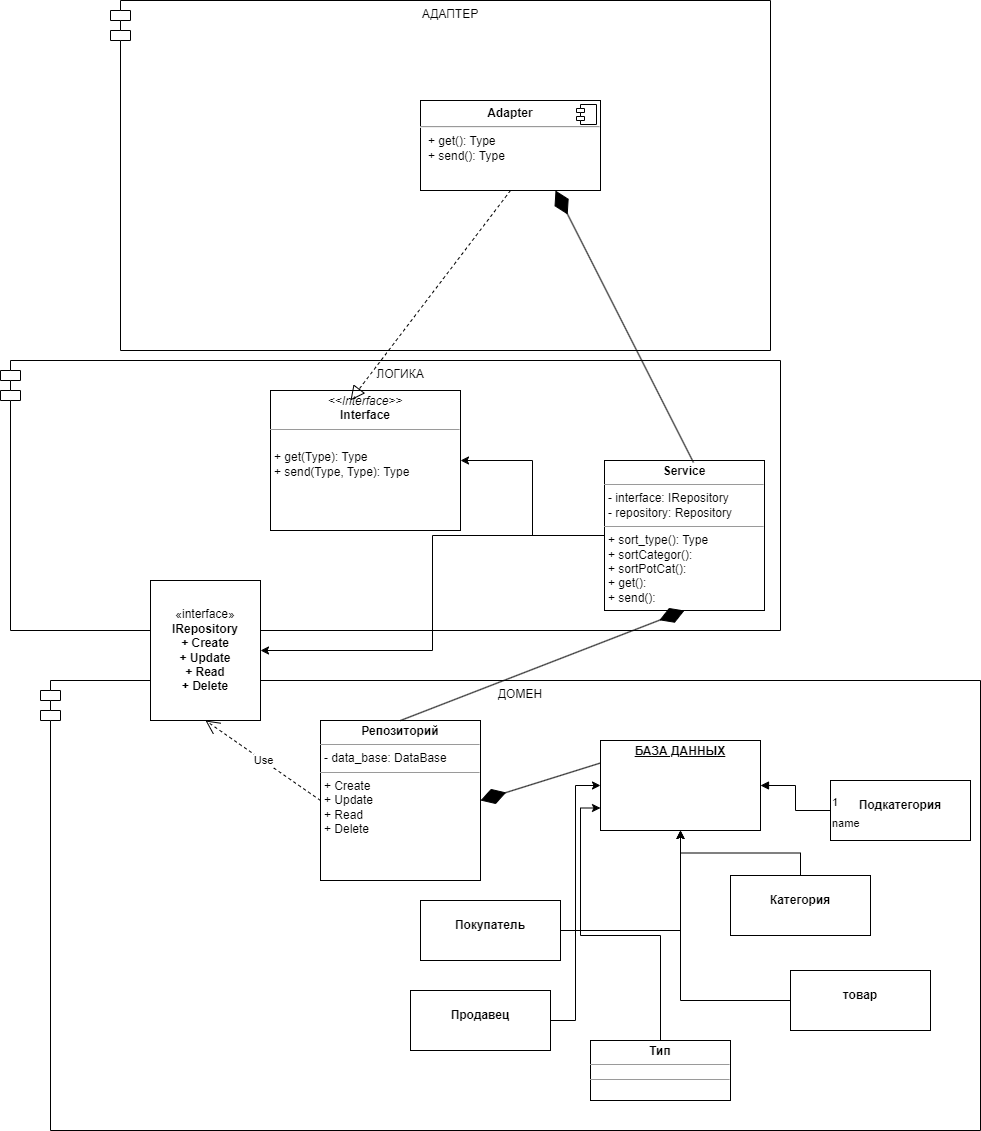

The diagram above was exported from draw.io. Its source (the exported page's mxGraphModel, read from the mxfile embedded in the PNG):
<mxGraphModel dx="2261" dy="758" grid="1" gridSize="10" guides="1" tooltips="1" connect="1" arrows="1" fold="1" page="1" pageScale="1" pageWidth="827" pageHeight="1169" math="0" shadow="0">
  <root>
    <mxCell id="0" />
    <mxCell id="1" parent="0" />
    <mxCell id="IqIh5xBUJ21Ph3tBXlen-28" value="&lt;font style=&quot;vertical-align: inherit;&quot;&gt;&lt;font style=&quot;vertical-align: inherit;&quot;&gt;АДАПТЕР&lt;/font&gt;&lt;/font&gt;" style="shape=module;align=left;spacingLeft=20;align=center;verticalAlign=top;whiteSpace=wrap;html=1;" vertex="1" parent="1">
      <mxGeometry x="-80" y="20" width="660" height="350" as="geometry" />
    </mxCell>
    <mxCell id="IqIh5xBUJ21Ph3tBXlen-33" value="&lt;font style=&quot;vertical-align: inherit;&quot;&gt;&lt;font style=&quot;vertical-align: inherit;&quot;&gt;ЛОГИКА&lt;/font&gt;&lt;/font&gt;" style="shape=module;align=left;spacingLeft=20;align=center;verticalAlign=top;whiteSpace=wrap;html=1;" vertex="1" parent="1">
      <mxGeometry x="-190" y="380" width="780" height="270" as="geometry" />
    </mxCell>
    <mxCell id="IqIh5xBUJ21Ph3tBXlen-34" value="&lt;font style=&quot;vertical-align: inherit;&quot;&gt;&lt;font style=&quot;vertical-align: inherit;&quot;&gt;ДОМЕН&lt;/font&gt;&lt;/font&gt;" style="shape=module;align=left;spacingLeft=20;align=center;verticalAlign=top;whiteSpace=wrap;html=1;" vertex="1" parent="1">
      <mxGeometry x="-150" y="700" width="940" height="450" as="geometry" />
    </mxCell>
    <mxCell id="IqIh5xBUJ21Ph3tBXlen-36" value="&lt;p style=&quot;margin:0px;margin-top:4px;text-align:center;text-decoration:underline;&quot;&gt;&lt;b&gt;&lt;font style=&quot;vertical-align: inherit;&quot;&gt;&lt;font style=&quot;vertical-align: inherit;&quot;&gt;БАЗА ДАННЫХ&lt;/font&gt;&lt;/font&gt;&lt;/b&gt;&lt;/p&gt;" style="verticalAlign=top;align=left;overflow=fill;fontSize=12;fontFamily=Helvetica;html=1;whiteSpace=wrap;" vertex="1" parent="1">
      <mxGeometry x="410" y="760" width="160" height="90" as="geometry" />
    </mxCell>
    <mxCell id="IqIh5xBUJ21Ph3tBXlen-52" style="edgeStyle=orthogonalEdgeStyle;rounded=0;orthogonalLoop=1;jettySize=auto;html=1;" edge="1" parent="1" source="IqIh5xBUJ21Ph3tBXlen-37" target="IqIh5xBUJ21Ph3tBXlen-36">
      <mxGeometry relative="1" as="geometry" />
    </mxCell>
    <mxCell id="IqIh5xBUJ21Ph3tBXlen-37" value="&lt;p style=&quot;margin:0px;margin-top:4px;text-align:center;&quot;&gt;&lt;br&gt;&lt;b&gt;&lt;font style=&quot;vertical-align: inherit;&quot;&gt;&lt;font style=&quot;vertical-align: inherit;&quot;&gt;Категория&lt;/font&gt;&lt;/font&gt;&lt;/b&gt;&lt;/p&gt;" style="verticalAlign=top;align=left;overflow=fill;fontSize=12;fontFamily=Helvetica;html=1;whiteSpace=wrap;" vertex="1" parent="1">
      <mxGeometry x="540" y="895" width="140" height="60" as="geometry" />
    </mxCell>
    <mxCell id="IqIh5xBUJ21Ph3tBXlen-56" style="edgeStyle=orthogonalEdgeStyle;rounded=0;orthogonalLoop=1;jettySize=auto;html=1;" edge="1" parent="1" source="IqIh5xBUJ21Ph3tBXlen-38" target="IqIh5xBUJ21Ph3tBXlen-36">
      <mxGeometry relative="1" as="geometry" />
    </mxCell>
    <mxCell id="IqIh5xBUJ21Ph3tBXlen-38" value="&lt;p style=&quot;margin:0px;margin-top:4px;text-align:center;&quot;&gt;&lt;br&gt;&lt;b&gt;&lt;font style=&quot;vertical-align: inherit;&quot;&gt;&lt;font style=&quot;vertical-align: inherit;&quot;&gt;Покупатель&lt;/font&gt;&lt;/font&gt;&lt;/b&gt;&lt;/p&gt;" style="verticalAlign=top;align=left;overflow=fill;fontSize=12;fontFamily=Helvetica;html=1;whiteSpace=wrap;" vertex="1" parent="1">
      <mxGeometry x="230" y="920" width="140" height="60" as="geometry" />
    </mxCell>
    <mxCell id="IqIh5xBUJ21Ph3tBXlen-49" style="edgeStyle=orthogonalEdgeStyle;rounded=0;orthogonalLoop=1;jettySize=auto;html=1;entryX=0;entryY=0.5;entryDx=0;entryDy=0;" edge="1" parent="1" source="IqIh5xBUJ21Ph3tBXlen-39" target="IqIh5xBUJ21Ph3tBXlen-36">
      <mxGeometry relative="1" as="geometry" />
    </mxCell>
    <mxCell id="IqIh5xBUJ21Ph3tBXlen-39" value="&lt;p style=&quot;margin:0px;margin-top:4px;text-align:center;&quot;&gt;&lt;br&gt;&lt;b&gt;&lt;font style=&quot;vertical-align: inherit;&quot;&gt;&lt;font style=&quot;vertical-align: inherit;&quot;&gt;Продавец&lt;/font&gt;&lt;/font&gt;&lt;/b&gt;&lt;/p&gt;" style="verticalAlign=top;align=left;overflow=fill;fontSize=12;fontFamily=Helvetica;html=1;whiteSpace=wrap;" vertex="1" parent="1">
      <mxGeometry x="220" y="1010" width="140" height="60" as="geometry" />
    </mxCell>
    <mxCell id="IqIh5xBUJ21Ph3tBXlen-40" value="&lt;p style=&quot;margin:0px;margin-top:4px;text-align:center;&quot;&gt;&lt;br&gt;&lt;b&gt;&lt;font style=&quot;vertical-align: inherit;&quot;&gt;&lt;font style=&quot;vertical-align: inherit;&quot;&gt;Подкатегория&lt;/font&gt;&lt;/font&gt;&lt;/b&gt;&lt;/p&gt;" style="verticalAlign=top;align=left;overflow=fill;fontSize=12;fontFamily=Helvetica;html=1;whiteSpace=wrap;" vertex="1" parent="1">
      <mxGeometry x="640" y="800" width="140" height="60" as="geometry" />
    </mxCell>
    <mxCell id="IqIh5xBUJ21Ph3tBXlen-50" style="edgeStyle=orthogonalEdgeStyle;rounded=0;orthogonalLoop=1;jettySize=auto;html=1;entryX=0;entryY=0.75;entryDx=0;entryDy=0;" edge="1" parent="1" source="IqIh5xBUJ21Ph3tBXlen-41" target="IqIh5xBUJ21Ph3tBXlen-36">
      <mxGeometry relative="1" as="geometry" />
    </mxCell>
    <mxCell id="IqIh5xBUJ21Ph3tBXlen-41" value="&lt;p style=&quot;margin:0px;margin-top:4px;text-align:center;&quot;&gt;&lt;b&gt;&lt;font style=&quot;vertical-align: inherit;&quot;&gt;&lt;font style=&quot;vertical-align: inherit;&quot;&gt;Тип&lt;/font&gt;&lt;/font&gt;&lt;/b&gt;&lt;/p&gt;&lt;hr size=&quot;1&quot;&gt;&lt;div style=&quot;height:2px;&quot;&gt;&lt;/div&gt;&lt;hr size=&quot;1&quot;&gt;&lt;div style=&quot;height:2px;&quot;&gt;&lt;/div&gt;" style="verticalAlign=top;align=left;overflow=fill;fontSize=12;fontFamily=Helvetica;html=1;whiteSpace=wrap;" vertex="1" parent="1">
      <mxGeometry x="400" y="1060" width="140" height="60" as="geometry" />
    </mxCell>
    <mxCell id="IqIh5xBUJ21Ph3tBXlen-51" style="edgeStyle=orthogonalEdgeStyle;rounded=0;orthogonalLoop=1;jettySize=auto;html=1;" edge="1" parent="1" source="IqIh5xBUJ21Ph3tBXlen-42" target="IqIh5xBUJ21Ph3tBXlen-36">
      <mxGeometry relative="1" as="geometry" />
    </mxCell>
    <mxCell id="IqIh5xBUJ21Ph3tBXlen-42" value="&lt;p style=&quot;margin:0px;margin-top:4px;text-align:center;&quot;&gt;&lt;br&gt;&lt;b&gt;&lt;font style=&quot;vertical-align: inherit;&quot;&gt;&lt;font style=&quot;vertical-align: inherit;&quot;&gt;товар&lt;/font&gt;&lt;/font&gt;&lt;/b&gt;&lt;/p&gt;" style="verticalAlign=top;align=left;overflow=fill;fontSize=12;fontFamily=Helvetica;html=1;whiteSpace=wrap;" vertex="1" parent="1">
      <mxGeometry x="600" y="990" width="140" height="60" as="geometry" />
    </mxCell>
    <mxCell id="IqIh5xBUJ21Ph3tBXlen-47" value="name" style="endArrow=block;endFill=1;html=1;edgeStyle=orthogonalEdgeStyle;align=left;verticalAlign=top;rounded=0;entryX=1;entryY=0.5;entryDx=0;entryDy=0;" edge="1" parent="1" source="IqIh5xBUJ21Ph3tBXlen-40" target="IqIh5xBUJ21Ph3tBXlen-36">
      <mxGeometry x="-1" relative="1" as="geometry">
        <mxPoint x="550" y="820" as="sourcePoint" />
        <mxPoint x="710" y="820" as="targetPoint" />
      </mxGeometry>
    </mxCell>
    <mxCell id="IqIh5xBUJ21Ph3tBXlen-48" value="1" style="edgeLabel;resizable=0;html=1;align=left;verticalAlign=bottom;" connectable="0" vertex="1" parent="IqIh5xBUJ21Ph3tBXlen-47">
      <mxGeometry x="-1" relative="1" as="geometry" />
    </mxCell>
    <mxCell id="IqIh5xBUJ21Ph3tBXlen-53" value="&lt;p style=&quot;margin:0px;margin-top:4px;text-align:center;&quot;&gt;&lt;b&gt;&lt;font style=&quot;vertical-align: inherit;&quot;&gt;&lt;font style=&quot;vertical-align: inherit;&quot;&gt;&lt;font style=&quot;vertical-align: inherit;&quot;&gt;&lt;font style=&quot;vertical-align: inherit;&quot;&gt;Репозиторий&lt;/font&gt;&lt;/font&gt;&lt;/font&gt;&lt;/font&gt;&lt;/b&gt;&lt;/p&gt;&lt;hr size=&quot;1&quot;&gt;&lt;p style=&quot;margin:0px;margin-left:4px;&quot;&gt;&lt;font style=&quot;vertical-align: inherit;&quot;&gt;&lt;font style=&quot;vertical-align: inherit;&quot;&gt;- data_base: DataBase&lt;/font&gt;&lt;/font&gt;&lt;/p&gt;&lt;hr size=&quot;1&quot;&gt;&lt;p style=&quot;margin:0px;margin-left:4px;&quot;&gt;&lt;font style=&quot;vertical-align: inherit;&quot;&gt;&lt;font style=&quot;vertical-align: inherit;&quot;&gt;&lt;font style=&quot;vertical-align: inherit;&quot;&gt;&lt;font style=&quot;vertical-align: inherit;&quot;&gt;+ Create&lt;/font&gt;&lt;/font&gt;&lt;/font&gt;&lt;/font&gt;&lt;/p&gt;&lt;p style=&quot;margin:0px;margin-left:4px;&quot;&gt;&lt;font style=&quot;vertical-align: inherit;&quot;&gt;&lt;font style=&quot;vertical-align: inherit;&quot;&gt;&lt;font style=&quot;vertical-align: inherit;&quot;&gt;&lt;font style=&quot;vertical-align: inherit;&quot;&gt;&lt;font style=&quot;vertical-align: inherit;&quot;&gt;&lt;font style=&quot;vertical-align: inherit;&quot;&gt;+ Update&lt;/font&gt;&lt;/font&gt;&lt;/font&gt;&lt;/font&gt;&lt;/font&gt;&lt;/font&gt;&lt;/p&gt;&lt;p style=&quot;margin:0px;margin-left:4px;&quot;&gt;&lt;font style=&quot;vertical-align: inherit;&quot;&gt;&lt;font style=&quot;vertical-align: inherit;&quot;&gt;&lt;font style=&quot;vertical-align: inherit;&quot;&gt;&lt;font style=&quot;vertical-align: inherit;&quot;&gt;&lt;font style=&quot;vertical-align: inherit;&quot;&gt;&lt;font style=&quot;vertical-align: inherit;&quot;&gt;+ Read&lt;/font&gt;&lt;/font&gt;&lt;/font&gt;&lt;/font&gt;&lt;/font&gt;&lt;/font&gt;&lt;/p&gt;&lt;p style=&quot;margin:0px;margin-left:4px;&quot;&gt;&lt;font style=&quot;vertical-align: inherit;&quot;&gt;&lt;font style=&quot;vertical-align: inherit;&quot;&gt;&lt;font style=&quot;vertical-align: inherit;&quot;&gt;&lt;font style=&quot;vertical-align: inherit;&quot;&gt;&lt;font style=&quot;vertical-align: inherit;&quot;&gt;&lt;font style=&quot;vertical-align: inherit;&quot;&gt;&lt;font style=&quot;vertical-align: inherit;&quot;&gt;&lt;font style=&quot;vertical-align: inherit;&quot;&gt;+ Delete&lt;/font&gt;&lt;/font&gt;&lt;/font&gt;&lt;/font&gt;&lt;/font&gt;&lt;/font&gt;&lt;/font&gt;&lt;/font&gt;&lt;/p&gt;" style="verticalAlign=top;align=left;overflow=fill;fontSize=12;fontFamily=Helvetica;html=1;whiteSpace=wrap;" vertex="1" parent="1">
      <mxGeometry x="130" y="740" width="160" height="160" as="geometry" />
    </mxCell>
    <mxCell id="IqIh5xBUJ21Ph3tBXlen-54" value="" style="endArrow=diamondThin;endFill=1;endSize=24;html=1;rounded=0;entryX=1;entryY=0.5;entryDx=0;entryDy=0;exitX=0;exitY=0.25;exitDx=0;exitDy=0;" edge="1" parent="1" source="IqIh5xBUJ21Ph3tBXlen-36" target="IqIh5xBUJ21Ph3tBXlen-53">
      <mxGeometry width="160" relative="1" as="geometry">
        <mxPoint x="330" y="690" as="sourcePoint" />
        <mxPoint x="490" y="690" as="targetPoint" />
      </mxGeometry>
    </mxCell>
    <mxCell id="IqIh5xBUJ21Ph3tBXlen-57" value="«interface»&lt;br&gt;&lt;b&gt;IRepository&lt;br&gt;+ Create&lt;br&gt;+ Update&lt;br&gt;+ Read&lt;br&gt;+ Delete&lt;br&gt;&lt;/b&gt;" style="html=1;whiteSpace=wrap;" vertex="1" parent="1">
      <mxGeometry x="-40" y="600" width="110" height="140" as="geometry" />
    </mxCell>
    <mxCell id="IqIh5xBUJ21Ph3tBXlen-64" style="edgeStyle=orthogonalEdgeStyle;rounded=0;orthogonalLoop=1;jettySize=auto;html=1;" edge="1" parent="1" source="IqIh5xBUJ21Ph3tBXlen-58" target="IqIh5xBUJ21Ph3tBXlen-57">
      <mxGeometry relative="1" as="geometry" />
    </mxCell>
    <mxCell id="IqIh5xBUJ21Ph3tBXlen-65" style="edgeStyle=orthogonalEdgeStyle;rounded=0;orthogonalLoop=1;jettySize=auto;html=1;entryX=1;entryY=0.5;entryDx=0;entryDy=0;" edge="1" parent="1" source="IqIh5xBUJ21Ph3tBXlen-58" target="IqIh5xBUJ21Ph3tBXlen-63">
      <mxGeometry relative="1" as="geometry" />
    </mxCell>
    <mxCell id="IqIh5xBUJ21Ph3tBXlen-58" value="&lt;p style=&quot;margin:0px;margin-top:4px;text-align:center;&quot;&gt;&lt;b&gt;Service&lt;/b&gt;&lt;/p&gt;&lt;hr size=&quot;1&quot;&gt;&lt;p style=&quot;margin:0px;margin-left:4px;&quot;&gt;- interface: IRepository&lt;/p&gt;&lt;p style=&quot;margin:0px;margin-left:4px;&quot;&gt;- repository: Repository&lt;/p&gt;&lt;hr size=&quot;1&quot;&gt;&lt;p style=&quot;margin:0px;margin-left:4px;&quot;&gt;+ sort_type&lt;span style=&quot;background-color: initial;&quot;&gt;(): Type&lt;/span&gt;&lt;/p&gt;&lt;p style=&quot;margin:0px;margin-left:4px;&quot;&gt;&lt;span style=&quot;background-color: initial;&quot;&gt;+ sortCategor():&lt;/span&gt;&lt;/p&gt;&lt;p style=&quot;margin:0px;margin-left:4px;&quot;&gt;&lt;span style=&quot;background-color: initial;&quot;&gt;+ sortPotCat():&lt;/span&gt;&lt;/p&gt;&lt;p style=&quot;margin:0px;margin-left:4px;&quot;&gt;&lt;span style=&quot;background-color: initial;&quot;&gt;+ get():&lt;/span&gt;&lt;/p&gt;&lt;p style=&quot;margin:0px;margin-left:4px;&quot;&gt;&lt;span style=&quot;background-color: initial;&quot;&gt;+ send():&lt;/span&gt;&lt;/p&gt;&lt;p style=&quot;margin:0px;margin-left:4px;&quot;&gt;&lt;span style=&quot;background-color: initial;&quot;&gt;&lt;br&gt;&lt;/span&gt;&lt;/p&gt;" style="verticalAlign=top;align=left;overflow=fill;fontSize=12;fontFamily=Helvetica;html=1;whiteSpace=wrap;" vertex="1" parent="1">
      <mxGeometry x="414" y="480" width="160" height="150" as="geometry" />
    </mxCell>
    <mxCell id="IqIh5xBUJ21Ph3tBXlen-59" value="Use" style="endArrow=open;endSize=12;dashed=1;html=1;rounded=0;entryX=0.5;entryY=1;entryDx=0;entryDy=0;exitX=0;exitY=0.5;exitDx=0;exitDy=0;" edge="1" parent="1" source="IqIh5xBUJ21Ph3tBXlen-53" target="IqIh5xBUJ21Ph3tBXlen-57">
      <mxGeometry width="160" relative="1" as="geometry">
        <mxPoint x="-90" y="860" as="sourcePoint" />
        <mxPoint x="70" y="860" as="targetPoint" />
      </mxGeometry>
    </mxCell>
    <mxCell id="IqIh5xBUJ21Ph3tBXlen-62" value="" style="endArrow=diamondThin;endFill=1;endSize=24;html=1;rounded=0;entryX=0.5;entryY=1;entryDx=0;entryDy=0;exitX=0.5;exitY=0;exitDx=0;exitDy=0;" edge="1" parent="1" source="IqIh5xBUJ21Ph3tBXlen-53" target="IqIh5xBUJ21Ph3tBXlen-58">
      <mxGeometry width="160" relative="1" as="geometry">
        <mxPoint x="330" y="690" as="sourcePoint" />
        <mxPoint x="490" y="690" as="targetPoint" />
      </mxGeometry>
    </mxCell>
    <mxCell id="IqIh5xBUJ21Ph3tBXlen-63" value="&lt;p style=&quot;margin:0px;margin-top:4px;text-align:center;&quot;&gt;&lt;i&gt;&amp;lt;&amp;lt;Interface&amp;gt;&amp;gt;&lt;/i&gt;&lt;br&gt;&lt;b&gt;Interface&lt;/b&gt;&lt;/p&gt;&lt;hr size=&quot;1&quot;&gt;&lt;p style=&quot;margin:0px;margin-left:4px;&quot;&gt;&lt;br&gt;&lt;/p&gt;&lt;p style=&quot;margin:0px;margin-left:4px;&quot;&gt;+ get(Type): Type&lt;br&gt;+ send(Type, Type): Type&lt;/p&gt;" style="verticalAlign=top;align=left;overflow=fill;fontSize=12;fontFamily=Helvetica;html=1;whiteSpace=wrap;" vertex="1" parent="1">
      <mxGeometry x="80" y="410" width="190" height="140" as="geometry" />
    </mxCell>
    <mxCell id="IqIh5xBUJ21Ph3tBXlen-70" value="&lt;p style=&quot;margin:0px;margin-top:6px;text-align:center;&quot;&gt;&lt;b&gt;Adapter&lt;/b&gt;&lt;/p&gt;&lt;hr&gt;&lt;p style=&quot;margin:0px;margin-left:8px;&quot;&gt;+ get(): Type&lt;br&gt;+ send(): Type&lt;/p&gt;" style="align=left;overflow=fill;html=1;dropTarget=0;whiteSpace=wrap;" vertex="1" parent="1">
      <mxGeometry x="230" y="120" width="180" height="90" as="geometry" />
    </mxCell>
    <mxCell id="IqIh5xBUJ21Ph3tBXlen-71" value="" style="shape=component;jettyWidth=8;jettyHeight=4;" vertex="1" parent="IqIh5xBUJ21Ph3tBXlen-70">
      <mxGeometry x="1" width="20" height="20" relative="1" as="geometry">
        <mxPoint x="-24" y="4" as="offset" />
      </mxGeometry>
    </mxCell>
    <mxCell id="IqIh5xBUJ21Ph3tBXlen-72" value="" style="endArrow=block;dashed=1;endFill=0;endSize=12;html=1;rounded=0;exitX=0.5;exitY=1;exitDx=0;exitDy=0;entryX=0.421;entryY=0.071;entryDx=0;entryDy=0;entryPerimeter=0;" edge="1" parent="1" source="IqIh5xBUJ21Ph3tBXlen-70" target="IqIh5xBUJ21Ph3tBXlen-63">
      <mxGeometry width="160" relative="1" as="geometry">
        <mxPoint x="330" y="390" as="sourcePoint" />
        <mxPoint x="490" y="390" as="targetPoint" />
      </mxGeometry>
    </mxCell>
    <mxCell id="IqIh5xBUJ21Ph3tBXlen-73" value="" style="endArrow=diamondThin;endFill=1;endSize=24;html=1;rounded=0;entryX=0.75;entryY=1;entryDx=0;entryDy=0;exitX=0.556;exitY=0.013;exitDx=0;exitDy=0;exitPerimeter=0;" edge="1" parent="1" source="IqIh5xBUJ21Ph3tBXlen-58" target="IqIh5xBUJ21Ph3tBXlen-70">
      <mxGeometry width="160" relative="1" as="geometry">
        <mxPoint x="330" y="390" as="sourcePoint" />
        <mxPoint x="490" y="390" as="targetPoint" />
      </mxGeometry>
    </mxCell>
  </root>
</mxGraphModel>